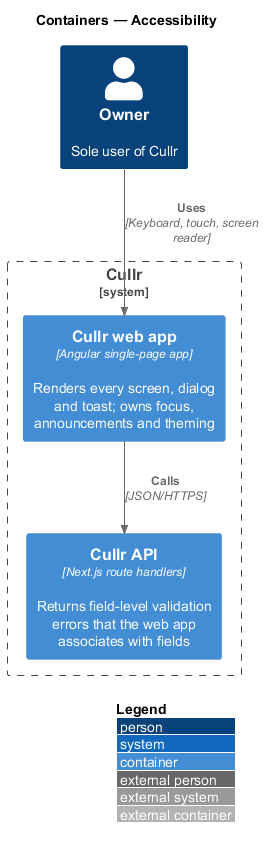

The diagram above was rendered by PlantUML. Its source (embedded in the PNG):
@startuml
!include <C4/C4_Container>
LAYOUT_WITH_LEGEND()
title Containers — Accessibility

Person(owner, "Owner", "Sole user of Cullr")
System_Boundary(cullr, "Cullr") {
  Container(spa, "Cullr web app", "Angular single-page app", "Renders every screen, dialog and toast; owns focus, announcements and theming")
  Container(api, "Cullr API", "Next.js route handlers", "Returns field-level validation errors that the web app associates with fields")
}
Rel(owner, spa, "Uses", "Keyboard, touch, screen reader")
Rel(spa, api, "Calls", "JSON/HTTPS")
@enduml